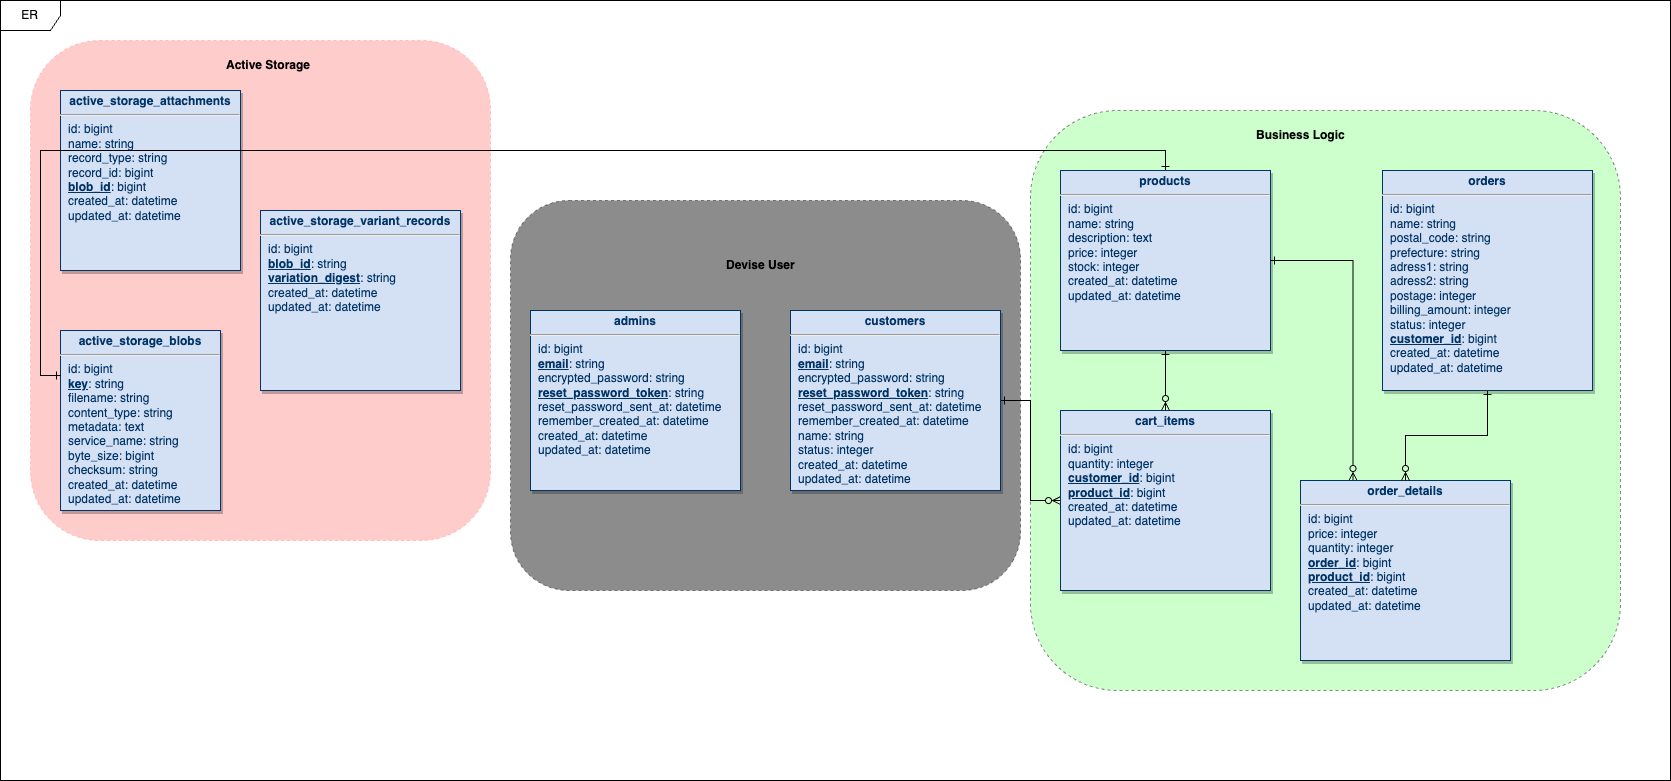

The diagram above was exported from draw.io. Its source (the exported page's mxGraphModel, read from the mxfile embedded in the PNG):
<mxGraphModel dx="1509" dy="865" grid="1" gridSize="10" guides="1" tooltips="1" connect="1" arrows="1" fold="1" page="1" pageScale="1" pageWidth="826" pageHeight="1169" background="#FFFFFF" math="0" shadow="0">
  <root>
    <mxCell id="0" />
    <mxCell id="1" parent="0" />
    <mxCell id="sElHJY8MzoBxyJKejW9x-131" value="" style="rounded=1;whiteSpace=wrap;html=1;fillColor=#99FF99;dashed=1;strokeColor=#1A1A1A;opacity=50;" vertex="1" parent="1">
      <mxGeometry x="1090" y="140" width="590" height="580" as="geometry" />
    </mxCell>
    <mxCell id="sElHJY8MzoBxyJKejW9x-123" value="" style="rounded=1;whiteSpace=wrap;html=1;fillColor=#1A1A1A;dashed=1;strokeColor=#1A1A1A;opacity=50;" vertex="1" parent="1">
      <mxGeometry x="570" y="230" width="510" height="390" as="geometry" />
    </mxCell>
    <mxCell id="sElHJY8MzoBxyJKejW9x-117" value="" style="rounded=1;whiteSpace=wrap;html=1;fillColor=#FF9999;dashed=1;strokeColor=#FF9999;opacity=50;" vertex="1" parent="1">
      <mxGeometry x="90" y="70" width="460" height="500" as="geometry" />
    </mxCell>
    <mxCell id="22" value="&lt;p style=&quot;margin: 4px 0px 0px; text-align: center;&quot;&gt;&lt;b&gt;admins&lt;/b&gt;&lt;/p&gt;&lt;hr&gt;&lt;p style=&quot;margin: 0px; margin-left: 8px;&quot;&gt;id: bigint&lt;/p&gt;&lt;p style=&quot;margin: 0px; margin-left: 8px;&quot;&gt;&lt;b&gt;&lt;u&gt;email&lt;/u&gt;&lt;/b&gt;: string&lt;/p&gt;&lt;p style=&quot;margin: 0px; margin-left: 8px;&quot;&gt;encrypted_password: string&lt;/p&gt;&lt;p style=&quot;margin: 0px; margin-left: 8px;&quot;&gt;&lt;b&gt;&lt;u&gt;reset_password_token&lt;/u&gt;&lt;/b&gt;: string&lt;br&gt;&lt;/p&gt;&lt;p style=&quot;margin: 0px; margin-left: 8px;&quot;&gt;reset_password_sent_at: datetime&lt;br&gt;&lt;/p&gt;&lt;p style=&quot;margin: 0px; margin-left: 8px;&quot;&gt;remember_created_at: datetime&lt;br&gt;&lt;/p&gt;&lt;p style=&quot;margin: 0px; margin-left: 8px;&quot;&gt;created_at: datetime&lt;br&gt;&lt;/p&gt;&lt;p style=&quot;margin: 0px; margin-left: 8px;&quot;&gt;updated_at: datetime&lt;br&gt;&lt;/p&gt;" style="verticalAlign=top;align=left;overflow=fill;fontSize=12;fontFamily=Helvetica;html=1;strokeColor=#003366;shadow=1;fillColor=#D4E1F5;fontColor=#003366" parent="1" vertex="1">
      <mxGeometry x="590" y="340" width="210" height="180" as="geometry" />
    </mxCell>
    <mxCell id="sElHJY8MzoBxyJKejW9x-114" value="&lt;p style=&quot;margin: 4px 0px 0px; text-align: center;&quot;&gt;&lt;b style=&quot;&quot;&gt;active_storage_attachments&lt;/b&gt;&lt;/p&gt;&lt;hr&gt;&lt;p style=&quot;margin: 0px; margin-left: 8px;&quot;&gt;id: bigint&lt;/p&gt;&lt;p style=&quot;margin: 0px; margin-left: 8px;&quot;&gt;name: string&lt;/p&gt;&lt;p style=&quot;margin: 0px; margin-left: 8px;&quot;&gt;record_type: string&lt;br&gt;&lt;/p&gt;&lt;p style=&quot;margin: 0px; margin-left: 8px;&quot;&gt;record_id: bigint&lt;br&gt;&lt;/p&gt;&lt;p style=&quot;margin: 0px; margin-left: 8px;&quot;&gt;&lt;u style=&quot;&quot;&gt;&lt;b&gt;blob_id&lt;/b&gt;&lt;/u&gt;: bigint&lt;br&gt;&lt;/p&gt;&lt;p style=&quot;margin: 0px; margin-left: 8px;&quot;&gt;created_at: datetime&lt;br&gt;&lt;/p&gt;&lt;p style=&quot;margin: 0px; margin-left: 8px;&quot;&gt;updated_at: datetime&lt;/p&gt;" style="verticalAlign=top;align=left;overflow=fill;fontSize=12;fontFamily=Helvetica;html=1;strokeColor=#003366;shadow=1;fillColor=#D4E1F5;fontColor=#003366" vertex="1" parent="1">
      <mxGeometry x="120" y="120" width="180" height="180" as="geometry" />
    </mxCell>
    <mxCell id="sElHJY8MzoBxyJKejW9x-115" value="&lt;p style=&quot;margin: 4px 0px 0px; text-align: center;&quot;&gt;&lt;b&gt;active_storage_blobs&lt;br&gt;&lt;/b&gt;&lt;/p&gt;&lt;hr&gt;&lt;p style=&quot;margin: 0px; margin-left: 8px;&quot;&gt;id: bigint&lt;/p&gt;&lt;p style=&quot;margin: 0px; margin-left: 8px;&quot;&gt;&lt;u&gt;&lt;b&gt;key&lt;/b&gt;&lt;/u&gt;: string&lt;br&gt;&lt;/p&gt;&lt;p style=&quot;margin: 0px; margin-left: 8px;&quot;&gt;filename: string&lt;/p&gt;&lt;p style=&quot;margin: 0px; margin-left: 8px;&quot;&gt;content_type: string&lt;br&gt;&lt;/p&gt;&lt;p style=&quot;margin: 0px; margin-left: 8px;&quot;&gt;metadata: text&lt;br&gt;&lt;/p&gt;&lt;p style=&quot;margin: 0px; margin-left: 8px;&quot;&gt;service_name: string&lt;br&gt;&lt;/p&gt;&lt;p style=&quot;margin: 0px; margin-left: 8px;&quot;&gt;byte_size: bigint&lt;br&gt;&lt;/p&gt;&lt;p style=&quot;margin: 0px; margin-left: 8px;&quot;&gt;checksum: string&lt;br&gt;&lt;/p&gt;&lt;p style=&quot;margin: 0px; margin-left: 8px;&quot;&gt;created_at: datetime&lt;br&gt;&lt;/p&gt;&lt;p style=&quot;margin: 0px; margin-left: 8px;&quot;&gt;updated_at: datetime&lt;/p&gt;" style="verticalAlign=top;align=left;overflow=fill;fontSize=12;fontFamily=Helvetica;html=1;strokeColor=#003366;shadow=1;fillColor=#D4E1F5;fontColor=#003366" vertex="1" parent="1">
      <mxGeometry x="120" y="360" width="160" height="180" as="geometry" />
    </mxCell>
    <mxCell id="sElHJY8MzoBxyJKejW9x-116" value="&lt;p style=&quot;margin: 4px 0px 0px; text-align: center;&quot;&gt;&lt;b&gt;active_storage_variant_records&lt;br&gt;&lt;/b&gt;&lt;/p&gt;&lt;hr&gt;&lt;p style=&quot;margin: 0px; margin-left: 8px;&quot;&gt;id: bigint&lt;/p&gt;&lt;p style=&quot;margin: 0px; margin-left: 8px;&quot;&gt;&lt;b&gt;&lt;u&gt;blob_id&lt;/u&gt;&lt;/b&gt;: string&lt;br&gt;&lt;/p&gt;&lt;p style=&quot;margin: 0px; margin-left: 8px;&quot;&gt;&lt;b&gt;&lt;u&gt;variation_digest&lt;/u&gt;&lt;/b&gt;: string&lt;/p&gt;&lt;p style=&quot;margin: 0px; margin-left: 8px;&quot;&gt;created_at: datetime&lt;br&gt;&lt;/p&gt;&lt;p style=&quot;margin: 0px; margin-left: 8px;&quot;&gt;updated_at: datetime&lt;/p&gt;" style="verticalAlign=top;align=left;overflow=fill;fontSize=12;fontFamily=Helvetica;html=1;strokeColor=#003366;shadow=1;fillColor=#D4E1F5;fontColor=#003366" vertex="1" parent="1">
      <mxGeometry x="320" y="240" width="200" height="180" as="geometry" />
    </mxCell>
    <mxCell id="sElHJY8MzoBxyJKejW9x-120" value="&lt;b&gt;Active Storage&lt;/b&gt;" style="text;strokeColor=none;fillColor=none;align=left;verticalAlign=middle;spacingLeft=4;spacingRight=4;overflow=hidden;points=[[0,0.5],[1,0.5]];portConstraint=eastwest;rotatable=0;whiteSpace=wrap;html=1;" vertex="1" parent="1">
      <mxGeometry x="280" y="80" width="100" height="30" as="geometry" />
    </mxCell>
    <mxCell id="sElHJY8MzoBxyJKejW9x-135" value="" style="edgeStyle=orthogonalEdgeStyle;rounded=0;orthogonalLoop=1;jettySize=auto;html=1;endArrow=ERzeroToMany;endFill=0;startArrow=ERone;startFill=0;" edge="1" parent="1" source="sElHJY8MzoBxyJKejW9x-122" target="sElHJY8MzoBxyJKejW9x-126">
      <mxGeometry relative="1" as="geometry" />
    </mxCell>
    <mxCell id="sElHJY8MzoBxyJKejW9x-122" value="&lt;p style=&quot;margin: 4px 0px 0px; text-align: center;&quot;&gt;&lt;b&gt;customers&lt;/b&gt;&lt;/p&gt;&lt;hr&gt;&lt;p style=&quot;margin: 0px; margin-left: 8px;&quot;&gt;id: bigint&lt;/p&gt;&lt;p style=&quot;margin: 0px; margin-left: 8px;&quot;&gt;&lt;b&gt;&lt;u&gt;email&lt;/u&gt;&lt;/b&gt;: string&lt;/p&gt;&lt;p style=&quot;margin: 0px; margin-left: 8px;&quot;&gt;encrypted_password: string&lt;/p&gt;&lt;p style=&quot;margin: 0px; margin-left: 8px;&quot;&gt;&lt;b&gt;&lt;u&gt;reset_password_token&lt;/u&gt;&lt;/b&gt;: string&lt;br&gt;&lt;/p&gt;&lt;p style=&quot;margin: 0px; margin-left: 8px;&quot;&gt;reset_password_sent_at: datetime&lt;br&gt;&lt;/p&gt;&lt;p style=&quot;margin: 0px; margin-left: 8px;&quot;&gt;remember_created_at: datetime&lt;br&gt;&lt;/p&gt;&lt;p style=&quot;margin: 0px; margin-left: 8px;&quot;&gt;name: string&lt;br&gt;&lt;/p&gt;&lt;p style=&quot;margin: 0px; margin-left: 8px;&quot;&gt;status: integer&lt;br&gt;&lt;/p&gt;&lt;p style=&quot;margin: 0px; margin-left: 8px;&quot;&gt;created_at: datetime&lt;br&gt;&lt;/p&gt;&lt;p style=&quot;margin: 0px; margin-left: 8px;&quot;&gt;updated_at: datetime&lt;br&gt;&lt;/p&gt;" style="verticalAlign=top;align=left;overflow=fill;fontSize=12;fontFamily=Helvetica;html=1;strokeColor=#003366;shadow=1;fillColor=#D4E1F5;fontColor=#003366" vertex="1" parent="1">
      <mxGeometry x="850" y="340" width="210" height="180" as="geometry" />
    </mxCell>
    <mxCell id="sElHJY8MzoBxyJKejW9x-124" value="&lt;b&gt;Devise User&lt;/b&gt;" style="text;strokeColor=none;fillColor=none;align=left;verticalAlign=middle;spacingLeft=4;spacingRight=4;overflow=hidden;points=[[0,0.5],[1,0.5]];portConstraint=eastwest;rotatable=0;whiteSpace=wrap;html=1;" vertex="1" parent="1">
      <mxGeometry x="780" y="280" width="100" height="30" as="geometry" />
    </mxCell>
    <mxCell id="sElHJY8MzoBxyJKejW9x-126" value="&lt;p style=&quot;margin: 4px 0px 0px; text-align: center;&quot;&gt;&lt;b&gt;cart_items&lt;/b&gt;&lt;/p&gt;&lt;hr&gt;&lt;p style=&quot;margin: 0px; margin-left: 8px;&quot;&gt;id: bigint&lt;/p&gt;&lt;p style=&quot;margin: 0px; margin-left: 8px;&quot;&gt;quantity: integer&lt;/p&gt;&lt;p style=&quot;margin: 0px; margin-left: 8px;&quot;&gt;&lt;b&gt;&lt;u&gt;customer_id&lt;/u&gt;&lt;/b&gt;: bigint&lt;/p&gt;&lt;p style=&quot;margin: 0px; margin-left: 8px;&quot;&gt;&lt;b&gt;&lt;u&gt;product_id&lt;/u&gt;&lt;/b&gt;: bigint&lt;/p&gt;&lt;p style=&quot;margin: 0px; margin-left: 8px;&quot;&gt;created_at: datetime&lt;br&gt;&lt;/p&gt;&lt;p style=&quot;margin: 0px; margin-left: 8px;&quot;&gt;updated_at: datetime&lt;br&gt;&lt;/p&gt;" style="verticalAlign=top;align=left;overflow=fill;fontSize=12;fontFamily=Helvetica;html=1;strokeColor=#003366;shadow=1;fillColor=#D4E1F5;fontColor=#003366" vertex="1" parent="1">
      <mxGeometry x="1120" y="440" width="210" height="180" as="geometry" />
    </mxCell>
    <mxCell id="sElHJY8MzoBxyJKejW9x-134" value="" style="edgeStyle=orthogonalEdgeStyle;rounded=0;orthogonalLoop=1;jettySize=auto;html=1;endArrow=ERzeroToMany;endFill=0;startArrow=ERone;startFill=0;" edge="1" parent="1" source="sElHJY8MzoBxyJKejW9x-127" target="sElHJY8MzoBxyJKejW9x-126">
      <mxGeometry relative="1" as="geometry" />
    </mxCell>
    <mxCell id="sElHJY8MzoBxyJKejW9x-141" style="edgeStyle=orthogonalEdgeStyle;rounded=0;orthogonalLoop=1;jettySize=auto;html=1;exitX=0.5;exitY=0;exitDx=0;exitDy=0;entryX=0;entryY=0.25;entryDx=0;entryDy=0;startArrow=ERone;startFill=0;endArrow=ERone;endFill=0;" edge="1" parent="1" source="sElHJY8MzoBxyJKejW9x-127" target="sElHJY8MzoBxyJKejW9x-115">
      <mxGeometry relative="1" as="geometry" />
    </mxCell>
    <mxCell id="sElHJY8MzoBxyJKejW9x-127" value="&lt;p style=&quot;margin: 4px 0px 0px; text-align: center;&quot;&gt;&lt;b&gt;products&lt;/b&gt;&lt;/p&gt;&lt;hr&gt;&lt;p style=&quot;margin: 0px; margin-left: 8px;&quot;&gt;id: bigint&lt;/p&gt;&lt;p style=&quot;margin: 0px; margin-left: 8px;&quot;&gt;name: string&lt;/p&gt;&lt;p style=&quot;margin: 0px; margin-left: 8px;&quot;&gt;description: text&lt;/p&gt;&lt;p style=&quot;margin: 0px; margin-left: 8px;&quot;&gt;price: integer&lt;/p&gt;&lt;p style=&quot;margin: 0px; margin-left: 8px;&quot;&gt;stock: integer&lt;br&gt;&lt;/p&gt;&lt;p style=&quot;margin: 0px; margin-left: 8px;&quot;&gt;created_at: datetime&lt;br&gt;&lt;/p&gt;&lt;p style=&quot;margin: 0px; margin-left: 8px;&quot;&gt;updated_at: datetime&lt;br&gt;&lt;/p&gt;" style="verticalAlign=top;align=left;overflow=fill;fontSize=12;fontFamily=Helvetica;html=1;strokeColor=#003366;shadow=1;fillColor=#D4E1F5;fontColor=#003366" vertex="1" parent="1">
      <mxGeometry x="1120" y="200" width="210" height="180" as="geometry" />
    </mxCell>
    <mxCell id="sElHJY8MzoBxyJKejW9x-138" style="edgeStyle=orthogonalEdgeStyle;rounded=0;orthogonalLoop=1;jettySize=auto;html=1;exitX=0.25;exitY=0;exitDx=0;exitDy=0;entryX=1;entryY=0.5;entryDx=0;entryDy=0;startArrow=ERzeroToMany;startFill=0;endArrow=ERone;endFill=0;" edge="1" parent="1" source="sElHJY8MzoBxyJKejW9x-128" target="sElHJY8MzoBxyJKejW9x-127">
      <mxGeometry relative="1" as="geometry" />
    </mxCell>
    <mxCell id="sElHJY8MzoBxyJKejW9x-128" value="&lt;p style=&quot;margin: 4px 0px 0px; text-align: center;&quot;&gt;&lt;b&gt;order_details&lt;/b&gt;&lt;/p&gt;&lt;hr&gt;&lt;p style=&quot;margin: 0px; margin-left: 8px;&quot;&gt;id: bigint&lt;/p&gt;&lt;p style=&quot;margin: 0px; margin-left: 8px;&quot;&gt;price: integer&lt;/p&gt;&lt;p style=&quot;margin: 0px; margin-left: 8px;&quot;&gt;quantity: integer&lt;br&gt;&lt;/p&gt;&lt;p style=&quot;margin: 0px; margin-left: 8px;&quot;&gt;&lt;b&gt;&lt;u&gt;order_id&lt;/u&gt;&lt;/b&gt;: bigint&lt;br&gt;&lt;/p&gt;&lt;p style=&quot;margin: 0px; margin-left: 8px;&quot;&gt;&lt;b&gt;&lt;u&gt;product_id&lt;/u&gt;&lt;/b&gt;: bigint&lt;/p&gt;&lt;p style=&quot;margin: 0px; margin-left: 8px;&quot;&gt;created_at: datetime&lt;br&gt;&lt;/p&gt;&lt;p style=&quot;margin: 0px; margin-left: 8px;&quot;&gt;updated_at: datetime&lt;br&gt;&lt;/p&gt;" style="verticalAlign=top;align=left;overflow=fill;fontSize=12;fontFamily=Helvetica;html=1;strokeColor=#003366;shadow=1;fillColor=#D4E1F5;fontColor=#003366" vertex="1" parent="1">
      <mxGeometry x="1360" y="510" width="210" height="180" as="geometry" />
    </mxCell>
    <mxCell id="sElHJY8MzoBxyJKejW9x-136" value="" style="edgeStyle=orthogonalEdgeStyle;rounded=0;orthogonalLoop=1;jettySize=auto;html=1;startArrow=ERone;startFill=0;endArrow=ERzeroToMany;endFill=0;" edge="1" parent="1" source="sElHJY8MzoBxyJKejW9x-129" target="sElHJY8MzoBxyJKejW9x-128">
      <mxGeometry relative="1" as="geometry" />
    </mxCell>
    <mxCell id="sElHJY8MzoBxyJKejW9x-129" value="&lt;p style=&quot;margin: 4px 0px 0px; text-align: center;&quot;&gt;&lt;b&gt;orders&lt;/b&gt;&lt;/p&gt;&lt;hr&gt;&lt;p style=&quot;margin: 0px; margin-left: 8px;&quot;&gt;id: bigint&lt;/p&gt;&lt;p style=&quot;margin: 0px; margin-left: 8px;&quot;&gt;name: string&lt;br&gt;&lt;/p&gt;&lt;p style=&quot;margin: 0px; margin-left: 8px;&quot;&gt;postal_code: string&lt;br&gt;&lt;/p&gt;&lt;p style=&quot;margin: 0px; margin-left: 8px;&quot;&gt;prefecture: string&lt;/p&gt;&lt;p style=&quot;margin: 0px; margin-left: 8px;&quot;&gt;adress1: string&lt;/p&gt;&lt;p style=&quot;margin: 0px; margin-left: 8px;&quot;&gt;adress2: string&lt;/p&gt;&lt;p style=&quot;margin: 0px; margin-left: 8px;&quot;&gt;postage: integer&lt;br&gt;&lt;/p&gt;&lt;p style=&quot;margin: 0px; margin-left: 8px;&quot;&gt;billing_amount: integer&lt;br&gt;&lt;/p&gt;&lt;p style=&quot;margin: 0px; margin-left: 8px;&quot;&gt;status: integer&lt;br&gt;&lt;/p&gt;&lt;p style=&quot;margin: 0px; margin-left: 8px;&quot;&gt;&lt;b&gt;&lt;u&gt;customer_id&lt;/u&gt;&lt;/b&gt;: bigint&lt;/p&gt;&lt;p style=&quot;margin: 0px; margin-left: 8px;&quot;&gt;created_at: datetime&lt;br&gt;&lt;/p&gt;&lt;p style=&quot;margin: 0px; margin-left: 8px;&quot;&gt;updated_at: datetime&lt;br&gt;&lt;/p&gt;" style="verticalAlign=top;align=left;overflow=fill;fontSize=12;fontFamily=Helvetica;html=1;strokeColor=#003366;shadow=1;fillColor=#D4E1F5;fontColor=#003366" vertex="1" parent="1">
      <mxGeometry x="1442" y="200" width="210" height="220" as="geometry" />
    </mxCell>
    <mxCell id="sElHJY8MzoBxyJKejW9x-132" value="&lt;b&gt;Business Logic&lt;/b&gt;" style="text;strokeColor=none;fillColor=none;align=left;verticalAlign=middle;spacingLeft=4;spacingRight=4;overflow=hidden;points=[[0,0.5],[1,0.5]];portConstraint=eastwest;rotatable=0;whiteSpace=wrap;html=1;" vertex="1" parent="1">
      <mxGeometry x="1310" y="150" width="100" height="30" as="geometry" />
    </mxCell>
    <mxCell id="sElHJY8MzoBxyJKejW9x-142" value="ER" style="shape=umlFrame;whiteSpace=wrap;html=1;pointerEvents=0;" vertex="1" parent="1">
      <mxGeometry x="60" y="30" width="1670" height="780" as="geometry" />
    </mxCell>
  </root>
</mxGraphModel>